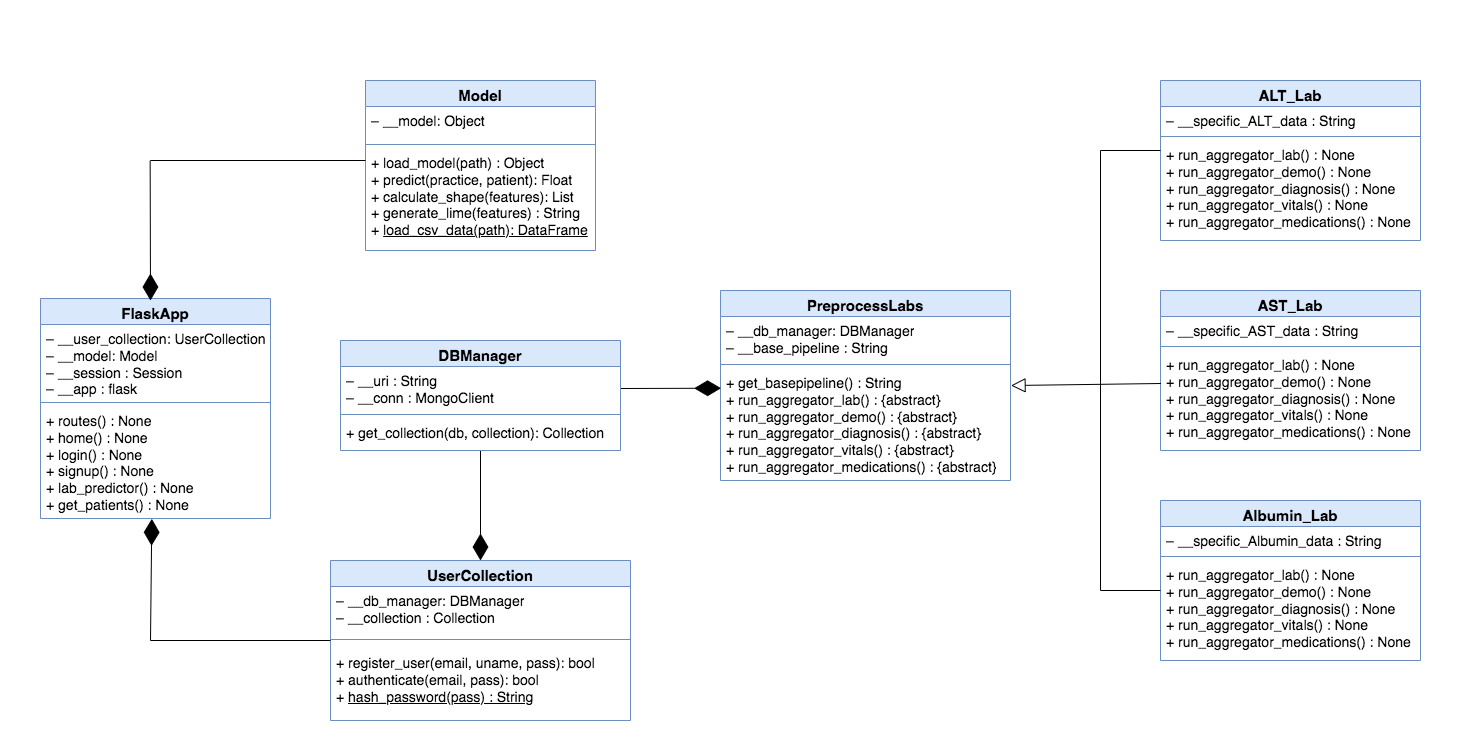

The diagram above was exported from draw.io. Its source (the exported page's mxGraphModel, read from the mxfile embedded in the PNG):
<mxGraphModel dx="1512" dy="885" grid="1" gridSize="10" guides="1" tooltips="1" connect="1" arrows="1" fold="1" page="1" pageScale="1" pageWidth="1480" pageHeight="750" math="0" shadow="0">
  <root>
    <mxCell id="0" />
    <mxCell id="1" parent="0" />
    <mxCell id="wTjHuvtdm_QTL1Zq1EeQ-5" value="&lt;font style=&quot;font-size: 15px;&quot;&gt;FlaskApp&lt;/font&gt;" style="swimlane;fontStyle=1;align=center;verticalAlign=top;childLayout=stackLayout;horizontal=1;startSize=26;horizontalStack=0;resizeParent=1;resizeParentMax=0;resizeLast=0;collapsible=1;marginBottom=0;whiteSpace=wrap;html=1;fillColor=#dae8fc;strokeColor=#6c8ebf;" parent="1" vertex="1">
      <mxGeometry x="40" y="298" width="230" height="220" as="geometry" />
    </mxCell>
    <mxCell id="wTjHuvtdm_QTL1Zq1EeQ-6" value="&lt;font style=&quot;font-size: 14px;&quot;&gt;– __user_collection: UserCollection&lt;br&gt;– __model: Model&lt;br&gt;– __session : Session&lt;br&gt;– __app : flask&lt;/font&gt;" style="text;strokeColor=none;fillColor=none;align=left;verticalAlign=top;spacingLeft=4;spacingRight=4;overflow=hidden;rotatable=0;points=[[0,0.5],[1,0.5]];portConstraint=eastwest;whiteSpace=wrap;html=1;" parent="wTjHuvtdm_QTL1Zq1EeQ-5" vertex="1">
      <mxGeometry y="26" width="230" height="74" as="geometry" />
    </mxCell>
    <mxCell id="wTjHuvtdm_QTL1Zq1EeQ-7" value="" style="line;strokeWidth=1;fillColor=none;align=left;verticalAlign=middle;spacingTop=-1;spacingLeft=3;spacingRight=3;rotatable=0;labelPosition=right;points=[];portConstraint=eastwest;strokeColor=inherit;" parent="wTjHuvtdm_QTL1Zq1EeQ-5" vertex="1">
      <mxGeometry y="100" width="230" height="8" as="geometry" />
    </mxCell>
    <mxCell id="wTjHuvtdm_QTL1Zq1EeQ-8" value="&lt;font style=&quot;font-size: 14px;&quot;&gt;+ routes() : None&lt;br&gt;+ home() : None&lt;br&gt;+ login() : None&lt;br&gt;+ signup() : None&lt;br&gt;+ lab_predictor()&amp;nbsp;&lt;/font&gt;&lt;span style=&quot;font-size: 14px;&quot;&gt;: None&lt;br&gt;+ get_patients() : None&lt;/span&gt;" style="text;strokeColor=none;fillColor=none;align=left;verticalAlign=top;spacingLeft=4;spacingRight=4;overflow=hidden;rotatable=0;points=[[0,0.5],[1,0.5]];portConstraint=eastwest;whiteSpace=wrap;html=1;" parent="wTjHuvtdm_QTL1Zq1EeQ-5" vertex="1">
      <mxGeometry y="108" width="230" height="112" as="geometry" />
    </mxCell>
    <mxCell id="wTjHuvtdm_QTL1Zq1EeQ-9" value="&lt;font style=&quot;font-size: 15px;&quot;&gt;Model&lt;/font&gt;" style="swimlane;fontStyle=1;align=center;verticalAlign=top;childLayout=stackLayout;horizontal=1;startSize=26;horizontalStack=0;resizeParent=1;resizeParentMax=0;resizeLast=0;collapsible=1;marginBottom=0;whiteSpace=wrap;html=1;fillColor=#dae8fc;strokeColor=#6c8ebf;" parent="1" vertex="1">
      <mxGeometry x="365" y="80" width="230" height="170" as="geometry" />
    </mxCell>
    <mxCell id="wTjHuvtdm_QTL1Zq1EeQ-10" value="&lt;span style=&quot;font-size: 14px;&quot;&gt;– __model: Object&lt;/span&gt;" style="text;strokeColor=none;fillColor=none;align=left;verticalAlign=top;spacingLeft=4;spacingRight=4;overflow=hidden;rotatable=0;points=[[0,0.5],[1,0.5]];portConstraint=eastwest;whiteSpace=wrap;html=1;" parent="wTjHuvtdm_QTL1Zq1EeQ-9" vertex="1">
      <mxGeometry y="26" width="230" height="34" as="geometry" />
    </mxCell>
    <mxCell id="wTjHuvtdm_QTL1Zq1EeQ-65" value="" style="line;strokeWidth=1;fillColor=none;align=left;verticalAlign=middle;spacingTop=-1;spacingLeft=3;spacingRight=3;rotatable=0;labelPosition=right;points=[];portConstraint=eastwest;strokeColor=inherit;" parent="wTjHuvtdm_QTL1Zq1EeQ-9" vertex="1">
      <mxGeometry y="60" width="230" height="8" as="geometry" />
    </mxCell>
    <mxCell id="wTjHuvtdm_QTL1Zq1EeQ-12" value="&lt;span style=&quot;font-size: 14px;&quot;&gt;+ load_model(path) : Object&lt;br&gt;+ predict(practice, patient): Float&lt;br&gt;+ calculate_shape(features): List&lt;br&gt;+ generate_lime(features) : String&lt;br&gt;+ &lt;u&gt;load_csv_data(path): DataFrame&lt;/u&gt;&lt;/span&gt;" style="text;strokeColor=none;fillColor=none;align=left;verticalAlign=top;spacingLeft=4;spacingRight=4;overflow=hidden;rotatable=0;points=[[0,0.5],[1,0.5]];portConstraint=eastwest;whiteSpace=wrap;html=1;" parent="wTjHuvtdm_QTL1Zq1EeQ-9" vertex="1">
      <mxGeometry y="68" width="230" height="102" as="geometry" />
    </mxCell>
    <mxCell id="wTjHuvtdm_QTL1Zq1EeQ-13" value="&lt;font style=&quot;font-size: 15px;&quot;&gt;UserCollection&lt;/font&gt;" style="swimlane;fontStyle=1;align=center;verticalAlign=top;childLayout=stackLayout;horizontal=1;startSize=26;horizontalStack=0;resizeParent=1;resizeParentMax=0;resizeLast=0;collapsible=1;marginBottom=0;whiteSpace=wrap;html=1;fillColor=#dae8fc;strokeColor=#6c8ebf;" parent="1" vertex="1">
      <mxGeometry x="330" y="560" width="300" height="160" as="geometry" />
    </mxCell>
    <mxCell id="wTjHuvtdm_QTL1Zq1EeQ-14" value="&lt;font style=&quot;font-size: 14px;&quot;&gt;– __db_manager: DBManager&lt;br&gt;– __collection : Collection&lt;/font&gt;" style="text;strokeColor=none;fillColor=none;align=left;verticalAlign=top;spacingLeft=4;spacingRight=4;overflow=hidden;rotatable=0;points=[[0,0.5],[1,0.5]];portConstraint=eastwest;whiteSpace=wrap;html=1;" parent="wTjHuvtdm_QTL1Zq1EeQ-13" vertex="1">
      <mxGeometry y="26" width="300" height="44" as="geometry" />
    </mxCell>
    <mxCell id="wTjHuvtdm_QTL1Zq1EeQ-15" value="" style="line;strokeWidth=1;fillColor=none;align=left;verticalAlign=middle;spacingTop=-1;spacingLeft=3;spacingRight=3;rotatable=0;labelPosition=right;points=[];portConstraint=eastwest;strokeColor=inherit;" parent="wTjHuvtdm_QTL1Zq1EeQ-13" vertex="1">
      <mxGeometry y="70" width="300" height="18" as="geometry" />
    </mxCell>
    <mxCell id="wTjHuvtdm_QTL1Zq1EeQ-16" value="&lt;font style=&quot;font-size: 14px;&quot;&gt;+ register_user(email, uname, pass): bool&lt;br&gt;+ authenticate(email, pass): bool&lt;br&gt;+ &lt;u&gt;hash_password(pass) : String&lt;/u&gt;&lt;/font&gt;" style="text;strokeColor=none;fillColor=none;align=left;verticalAlign=top;spacingLeft=4;spacingRight=4;overflow=hidden;rotatable=0;points=[[0,0.5],[1,0.5]];portConstraint=eastwest;whiteSpace=wrap;html=1;" parent="wTjHuvtdm_QTL1Zq1EeQ-13" vertex="1">
      <mxGeometry y="88" width="300" height="72" as="geometry" />
    </mxCell>
    <mxCell id="wTjHuvtdm_QTL1Zq1EeQ-27" value="&lt;font style=&quot;font-size: 15px;&quot;&gt;ALT_Lab&lt;/font&gt;" style="swimlane;fontStyle=1;align=center;verticalAlign=top;childLayout=stackLayout;horizontal=1;startSize=26;horizontalStack=0;resizeParent=1;resizeParentMax=0;resizeLast=0;collapsible=1;marginBottom=0;whiteSpace=wrap;html=1;fillColor=#dae8fc;strokeColor=#6c8ebf;" parent="1" vertex="1">
      <mxGeometry x="1160" y="80" width="260" height="160" as="geometry" />
    </mxCell>
    <mxCell id="wTjHuvtdm_QTL1Zq1EeQ-28" value="&lt;font style=&quot;font-size: 14px;&quot;&gt;– __specific_ALT_d&lt;/font&gt;&lt;span style=&quot;font-size: 14px; background-color: initial;&quot;&gt;ata : String&lt;/span&gt;" style="text;strokeColor=none;fillColor=none;align=left;verticalAlign=top;spacingLeft=4;spacingRight=4;overflow=hidden;rotatable=0;points=[[0,0.5],[1,0.5]];portConstraint=eastwest;whiteSpace=wrap;html=1;" parent="wTjHuvtdm_QTL1Zq1EeQ-27" vertex="1">
      <mxGeometry y="26" width="260" height="26" as="geometry" />
    </mxCell>
    <mxCell id="wTjHuvtdm_QTL1Zq1EeQ-29" value="" style="line;strokeWidth=1;fillColor=none;align=left;verticalAlign=middle;spacingTop=-1;spacingLeft=3;spacingRight=3;rotatable=0;labelPosition=right;points=[];portConstraint=eastwest;strokeColor=inherit;" parent="wTjHuvtdm_QTL1Zq1EeQ-27" vertex="1">
      <mxGeometry y="52" width="260" height="8" as="geometry" />
    </mxCell>
    <mxCell id="wTjHuvtdm_QTL1Zq1EeQ-30" value="&lt;font style=&quot;font-size: 14px;&quot;&gt;+ run_aggregator_lab() : None&lt;br&gt;+ run_aggregator_demo() : None&lt;br&gt;+ run_aggregator_diagnosis() : None&lt;br&gt;+ run_aggregator_vitals() : None&lt;br&gt;+ run_aggregator_medications()&amp;nbsp;&lt;/font&gt;&lt;span style=&quot;font-size: 14px;&quot;&gt;: None&lt;/span&gt;" style="text;strokeColor=none;fillColor=none;align=left;verticalAlign=top;spacingLeft=4;spacingRight=4;overflow=hidden;rotatable=0;points=[[0,0.5],[1,0.5]];portConstraint=eastwest;whiteSpace=wrap;html=1;" parent="wTjHuvtdm_QTL1Zq1EeQ-27" vertex="1">
      <mxGeometry y="60" width="260" height="100" as="geometry" />
    </mxCell>
    <mxCell id="wTjHuvtdm_QTL1Zq1EeQ-31" value="&lt;font style=&quot;font-size: 15px;&quot;&gt;AST_Lab&lt;/font&gt;" style="swimlane;fontStyle=1;align=center;verticalAlign=top;childLayout=stackLayout;horizontal=1;startSize=26;horizontalStack=0;resizeParent=1;resizeParentMax=0;resizeLast=0;collapsible=1;marginBottom=0;whiteSpace=wrap;html=1;fillColor=#dae8fc;strokeColor=#6c8ebf;" parent="1" vertex="1">
      <mxGeometry x="1160" y="290" width="260" height="160" as="geometry" />
    </mxCell>
    <mxCell id="wTjHuvtdm_QTL1Zq1EeQ-32" value="&lt;font style=&quot;font-size: 14px;&quot;&gt;– __specific_AST_d&lt;/font&gt;&lt;span style=&quot;background-color: initial; font-size: 14px;&quot;&gt;ata : String&lt;/span&gt;" style="text;strokeColor=none;fillColor=none;align=left;verticalAlign=top;spacingLeft=4;spacingRight=4;overflow=hidden;rotatable=0;points=[[0,0.5],[1,0.5]];portConstraint=eastwest;whiteSpace=wrap;html=1;" parent="wTjHuvtdm_QTL1Zq1EeQ-31" vertex="1">
      <mxGeometry y="26" width="260" height="26" as="geometry" />
    </mxCell>
    <mxCell id="wTjHuvtdm_QTL1Zq1EeQ-33" value="" style="line;strokeWidth=1;fillColor=none;align=left;verticalAlign=middle;spacingTop=-1;spacingLeft=3;spacingRight=3;rotatable=0;labelPosition=right;points=[];portConstraint=eastwest;strokeColor=inherit;" parent="wTjHuvtdm_QTL1Zq1EeQ-31" vertex="1">
      <mxGeometry y="52" width="260" height="8" as="geometry" />
    </mxCell>
    <mxCell id="wTjHuvtdm_QTL1Zq1EeQ-34" value="&lt;font style=&quot;font-size: 14px;&quot;&gt;+ run_aggregator_lab() : None&lt;br&gt;+ run_aggregator_demo() : None&lt;br&gt;+ run_aggregator_diagnosis() : None&lt;br&gt;+ run_aggregator_vitals() : None&lt;br&gt;+ run_aggregator_medications()&amp;nbsp;&lt;/font&gt;&lt;span style=&quot;font-size: 14px;&quot;&gt;: None&lt;/span&gt;" style="text;strokeColor=none;fillColor=none;align=left;verticalAlign=top;spacingLeft=4;spacingRight=4;overflow=hidden;rotatable=0;points=[[0,0.5],[1,0.5]];portConstraint=eastwest;whiteSpace=wrap;html=1;" parent="wTjHuvtdm_QTL1Zq1EeQ-31" vertex="1">
      <mxGeometry y="60" width="260" height="100" as="geometry" />
    </mxCell>
    <mxCell id="wTjHuvtdm_QTL1Zq1EeQ-35" value="&lt;font style=&quot;font-size: 15px;&quot;&gt;Albumin_Lab&lt;/font&gt;" style="swimlane;fontStyle=1;align=center;verticalAlign=top;childLayout=stackLayout;horizontal=1;startSize=26;horizontalStack=0;resizeParent=1;resizeParentMax=0;resizeLast=0;collapsible=1;marginBottom=0;whiteSpace=wrap;html=1;fillColor=#dae8fc;strokeColor=#6c8ebf;" parent="1" vertex="1">
      <mxGeometry x="1160" y="500" width="260" height="160" as="geometry" />
    </mxCell>
    <mxCell id="wTjHuvtdm_QTL1Zq1EeQ-36" value="&lt;font style=&quot;font-size: 14px;&quot;&gt;– __specific_Albumin_d&lt;/font&gt;&lt;span style=&quot;background-color: initial; font-size: 14px;&quot;&gt;ata : String&lt;/span&gt;" style="text;strokeColor=none;fillColor=none;align=left;verticalAlign=top;spacingLeft=4;spacingRight=4;overflow=hidden;rotatable=0;points=[[0,0.5],[1,0.5]];portConstraint=eastwest;whiteSpace=wrap;html=1;" parent="wTjHuvtdm_QTL1Zq1EeQ-35" vertex="1">
      <mxGeometry y="26" width="260" height="26" as="geometry" />
    </mxCell>
    <mxCell id="wTjHuvtdm_QTL1Zq1EeQ-37" value="" style="line;strokeWidth=1;fillColor=none;align=left;verticalAlign=middle;spacingTop=-1;spacingLeft=3;spacingRight=3;rotatable=0;labelPosition=right;points=[];portConstraint=eastwest;strokeColor=inherit;" parent="wTjHuvtdm_QTL1Zq1EeQ-35" vertex="1">
      <mxGeometry y="52" width="260" height="8" as="geometry" />
    </mxCell>
    <mxCell id="wTjHuvtdm_QTL1Zq1EeQ-38" value="&lt;font style=&quot;font-size: 14px;&quot;&gt;+ run_aggregator_lab() : None&lt;br&gt;+ run_aggregator_demo() : None&lt;br&gt;+ run_aggregator_diagnosis() : None&lt;br&gt;+ run_aggregator_vitals() : None&lt;br&gt;+ run_aggregator_medications()&amp;nbsp;&lt;/font&gt;&lt;span style=&quot;font-size: 14px;&quot;&gt;: None&lt;/span&gt;" style="text;strokeColor=none;fillColor=none;align=left;verticalAlign=top;spacingLeft=4;spacingRight=4;overflow=hidden;rotatable=0;points=[[0,0.5],[1,0.5]];portConstraint=eastwest;whiteSpace=wrap;html=1;" parent="wTjHuvtdm_QTL1Zq1EeQ-35" vertex="1">
      <mxGeometry y="60" width="260" height="100" as="geometry" />
    </mxCell>
    <mxCell id="wTjHuvtdm_QTL1Zq1EeQ-47" value="" style="endArrow=diamondThin;endFill=1;endSize=24;html=1;rounded=0;entryX=0.484;entryY=1.003;entryDx=0;entryDy=0;entryPerimeter=0;" parent="1" edge="1" target="wTjHuvtdm_QTL1Zq1EeQ-8">
      <mxGeometry width="160" relative="1" as="geometry">
        <mxPoint x="330" y="640" as="sourcePoint" />
        <mxPoint x="150" y="550" as="targetPoint" />
        <Array as="points">
          <mxPoint x="150" y="640" />
        </Array>
      </mxGeometry>
    </mxCell>
    <mxCell id="wTjHuvtdm_QTL1Zq1EeQ-48" value="" style="endArrow=diamondThin;endFill=1;endSize=24;html=1;rounded=0;exitX=0.5;exitY=1.013;exitDx=0;exitDy=0;exitPerimeter=0;entryX=0.5;entryY=0;entryDx=0;entryDy=0;" parent="1" edge="1" target="wTjHuvtdm_QTL1Zq1EeQ-13" source="9ZhUhyeAUeCEm3KbQgqM-9">
      <mxGeometry width="160" relative="1" as="geometry">
        <mxPoint x="479.81000000000006" y="394.004" as="sourcePoint" />
        <mxPoint x="480" y="550" as="targetPoint" />
      </mxGeometry>
    </mxCell>
    <mxCell id="t_YrjgG8eQ_Ki5sihuSW-1" value="" style="endArrow=block;endFill=0;endSize=12;html=1;rounded=0;entryX=1.002;entryY=0.152;entryDx=0;entryDy=0;entryPerimeter=0;exitX=0.002;exitY=0.33;exitDx=0;exitDy=0;exitPerimeter=0;" parent="1" edge="1" target="t_YrjgG8eQ_Ki5sihuSW-5" source="wTjHuvtdm_QTL1Zq1EeQ-34">
      <mxGeometry width="160" relative="1" as="geometry">
        <mxPoint x="1160" y="344" as="sourcePoint" />
        <mxPoint x="970" y="344.088" as="targetPoint" />
        <Array as="points" />
      </mxGeometry>
    </mxCell>
    <mxCell id="t_YrjgG8eQ_Ki5sihuSW-2" value="&lt;span style=&quot;font-size: 15px;&quot;&gt;PreprocessLabs&lt;/span&gt;" style="swimlane;fontStyle=1;align=center;verticalAlign=top;childLayout=stackLayout;horizontal=1;startSize=26;horizontalStack=0;resizeParent=1;resizeParentMax=0;resizeLast=0;collapsible=1;marginBottom=0;whiteSpace=wrap;html=1;fillColor=#dae8fc;strokeColor=#6c8ebf;" parent="1" vertex="1">
      <mxGeometry x="720" y="290" width="290" height="190" as="geometry" />
    </mxCell>
    <mxCell id="t_YrjgG8eQ_Ki5sihuSW-3" value="&lt;font style=&quot;font-size: 14px;&quot;&gt;– __db_manager: DBManager&lt;br&gt;– __base_pipeline : String&lt;/font&gt;" style="text;strokeColor=none;fillColor=none;align=left;verticalAlign=top;spacingLeft=4;spacingRight=4;overflow=hidden;rotatable=0;points=[[0,0.5],[1,0.5]];portConstraint=eastwest;whiteSpace=wrap;html=1;" parent="t_YrjgG8eQ_Ki5sihuSW-2" vertex="1">
      <mxGeometry y="26" width="290" height="44" as="geometry" />
    </mxCell>
    <mxCell id="t_YrjgG8eQ_Ki5sihuSW-4" value="" style="line;strokeWidth=1;fillColor=none;align=left;verticalAlign=middle;spacingTop=-1;spacingLeft=3;spacingRight=3;rotatable=0;labelPosition=right;points=[];portConstraint=eastwest;strokeColor=inherit;" parent="t_YrjgG8eQ_Ki5sihuSW-2" vertex="1">
      <mxGeometry y="70" width="290" height="8" as="geometry" />
    </mxCell>
    <mxCell id="t_YrjgG8eQ_Ki5sihuSW-5" value="&lt;font style=&quot;font-size: 14px;&quot;&gt;+ get_basepipeline() : String&lt;br&gt;+ run_aggregator_lab() : {abstract}&lt;br style=&quot;&quot;&gt;+ run_aggregator_demo() : {abstract}&lt;br style=&quot;&quot;&gt;+ run_aggregator_diagnosis() : {abstract}&lt;br style=&quot;&quot;&gt;+ run_aggregator_vitals() : {abstract}&lt;br style=&quot;&quot;&gt;+ run_aggregator_medications() :&amp;nbsp;&lt;/font&gt;&lt;span style=&quot;font-size: 14px;&quot;&gt;{abstract}&lt;/span&gt;" style="text;strokeColor=none;fillColor=none;align=left;verticalAlign=top;spacingLeft=4;spacingRight=4;overflow=hidden;rotatable=0;points=[[0,0.5],[1,0.5]];portConstraint=eastwest;whiteSpace=wrap;html=1;" parent="t_YrjgG8eQ_Ki5sihuSW-2" vertex="1">
      <mxGeometry y="78" width="290" height="112" as="geometry" />
    </mxCell>
    <mxCell id="t_YrjgG8eQ_Ki5sihuSW-7" value="" style="endArrow=diamondThin;endFill=1;endSize=24;html=1;rounded=0;" parent="1" edge="1">
      <mxGeometry width="160" relative="1" as="geometry">
        <mxPoint x="149.65" y="160" as="sourcePoint" />
        <mxPoint x="150" y="300" as="targetPoint" />
      </mxGeometry>
    </mxCell>
    <mxCell id="_zKRvO2-l52mP6bT_PlH-1" value="" style="endArrow=none;html=1;rounded=0;" parent="1" edge="1">
      <mxGeometry width="50" height="50" relative="1" as="geometry">
        <mxPoint x="150" y="160" as="sourcePoint" />
        <mxPoint x="365" y="160" as="targetPoint" />
      </mxGeometry>
    </mxCell>
    <mxCell id="_zKRvO2-l52mP6bT_PlH-6" value="" style="endArrow=diamondThin;endFill=1;endSize=24;html=1;rounded=0;exitX=1;exitY=0.5;exitDx=0;exitDy=0;entryX=0.002;entryY=0.176;entryDx=0;entryDy=0;entryPerimeter=0;" parent="1" target="t_YrjgG8eQ_Ki5sihuSW-5" edge="1" source="9ZhUhyeAUeCEm3KbQgqM-7">
      <mxGeometry width="160" relative="1" as="geometry">
        <mxPoint x="621" y="347" as="sourcePoint" />
        <mxPoint x="719" y="346" as="targetPoint" />
      </mxGeometry>
    </mxCell>
    <mxCell id="9ZhUhyeAUeCEm3KbQgqM-1" value="" style="endArrow=none;html=1;rounded=0;" edge="1" parent="1">
      <mxGeometry width="50" height="50" relative="1" as="geometry">
        <mxPoint x="1100" y="590" as="sourcePoint" />
        <mxPoint x="1100" y="150" as="targetPoint" />
      </mxGeometry>
    </mxCell>
    <mxCell id="9ZhUhyeAUeCEm3KbQgqM-6" value="&lt;font style=&quot;font-size: 15px;&quot;&gt;DBManager&lt;/font&gt;" style="swimlane;fontStyle=1;align=center;verticalAlign=top;childLayout=stackLayout;horizontal=1;startSize=26;horizontalStack=0;resizeParent=1;resizeParentMax=0;resizeLast=0;collapsible=1;marginBottom=0;whiteSpace=wrap;html=1;fillColor=#dae8fc;strokeColor=#6c8ebf;" vertex="1" parent="1">
      <mxGeometry x="340" y="340" width="280" height="110" as="geometry" />
    </mxCell>
    <mxCell id="9ZhUhyeAUeCEm3KbQgqM-7" value="&lt;font style=&quot;font-size: 14px;&quot;&gt;– __uri : String&lt;br&gt;– __conn : MongoClient&lt;/font&gt;" style="text;strokeColor=none;fillColor=none;align=left;verticalAlign=top;spacingLeft=4;spacingRight=4;overflow=hidden;rotatable=0;points=[[0,0.5],[1,0.5]];portConstraint=eastwest;whiteSpace=wrap;html=1;" vertex="1" parent="9ZhUhyeAUeCEm3KbQgqM-6">
      <mxGeometry y="26" width="280" height="44" as="geometry" />
    </mxCell>
    <mxCell id="9ZhUhyeAUeCEm3KbQgqM-8" value="" style="line;strokeWidth=1;fillColor=none;align=left;verticalAlign=middle;spacingTop=-1;spacingLeft=3;spacingRight=3;rotatable=0;labelPosition=right;points=[];portConstraint=eastwest;strokeColor=inherit;" vertex="1" parent="9ZhUhyeAUeCEm3KbQgqM-6">
      <mxGeometry y="70" width="280" height="8" as="geometry" />
    </mxCell>
    <mxCell id="9ZhUhyeAUeCEm3KbQgqM-9" value="&lt;font style=&quot;font-size: 14px;&quot;&gt;+ get_collection(db, collection): Collection&lt;/font&gt;" style="text;strokeColor=none;fillColor=none;align=left;verticalAlign=top;spacingLeft=4;spacingRight=4;overflow=hidden;rotatable=0;points=[[0,0.5],[1,0.5]];portConstraint=eastwest;whiteSpace=wrap;html=1;" vertex="1" parent="9ZhUhyeAUeCEm3KbQgqM-6">
      <mxGeometry y="78" width="280" height="32" as="geometry" />
    </mxCell>
    <mxCell id="9ZhUhyeAUeCEm3KbQgqM-10" value="" style="endArrow=none;html=1;rounded=0;" edge="1" parent="1">
      <mxGeometry width="50" height="50" relative="1" as="geometry">
        <mxPoint x="1100" y="149.99999999999997" as="sourcePoint" />
        <mxPoint x="1160" y="149.99999999999997" as="targetPoint" />
      </mxGeometry>
    </mxCell>
    <mxCell id="9ZhUhyeAUeCEm3KbQgqM-11" value="" style="endArrow=none;html=1;rounded=0;" edge="1" parent="1">
      <mxGeometry width="50" height="50" relative="1" as="geometry">
        <mxPoint x="1100" y="590" as="sourcePoint" />
        <mxPoint x="1160" y="590" as="targetPoint" />
      </mxGeometry>
    </mxCell>
  </root>
</mxGraphModel>